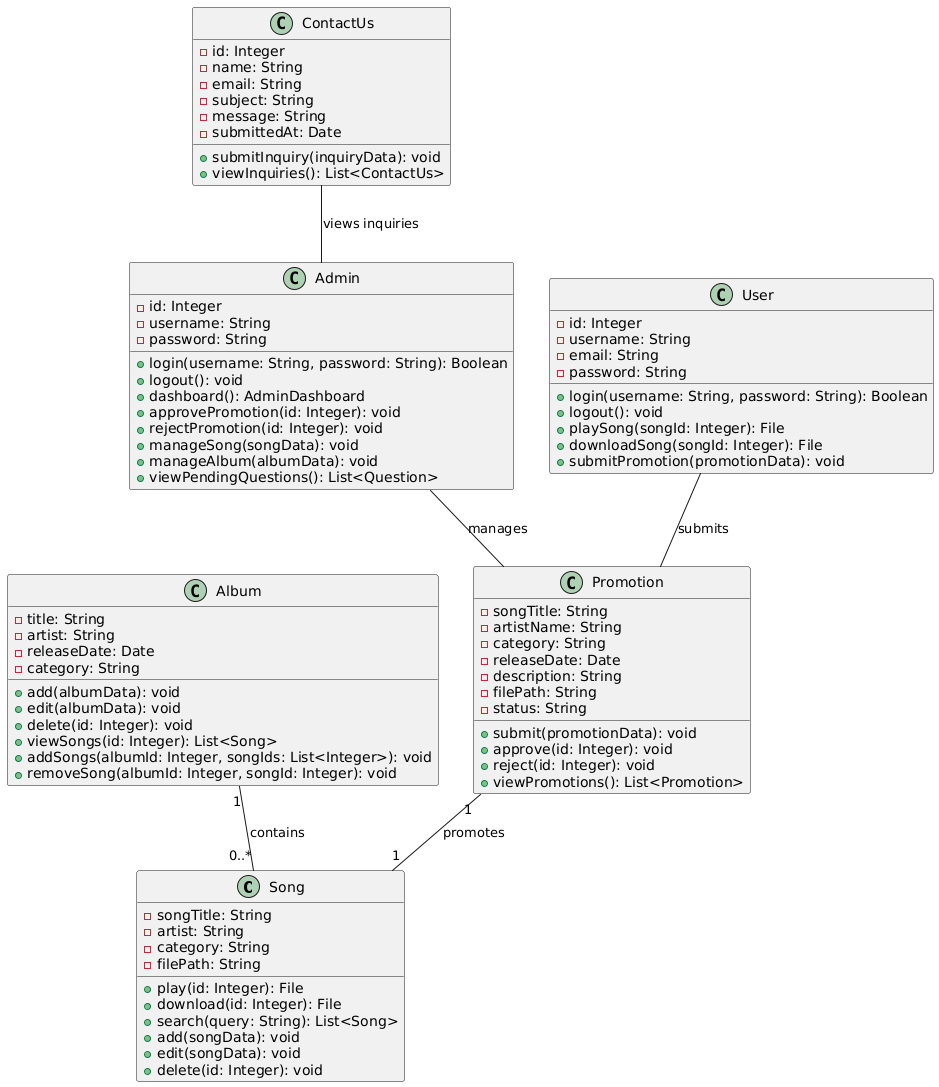

The diagram above was rendered by PlantUML. Its source (embedded in the PNG):
@startuml
class Song {
  - songTitle: String
  - artist: String
  - category: String
  - filePath: String
  + play(id: Integer): File
  + download(id: Integer): File
  + search(query: String): List<Song>
  + add(songData): void
  + edit(songData): void
  + delete(id: Integer): void
}

class Album {
  - title: String
  - artist: String
  - releaseDate: Date
  - category: String
  + add(albumData): void
  + edit(albumData): void
  + delete(id: Integer): void
  + viewSongs(id: Integer): List<Song>
  + addSongs(albumId: Integer, songIds: List<Integer>): void
  + removeSong(albumId: Integer, songId: Integer): void
}

class Promotion {
  - songTitle: String
  - artistName: String
  - category: String
  - releaseDate: Date
  - description: String
  - filePath: String
  - status: String
  + submit(promotionData): void
  + approve(id: Integer): void
  + reject(id: Integer): void
  + viewPromotions(): List<Promotion>
}

class Admin {
  - id: Integer
  - username: String
  - password: String
  + login(username: String, password: String): Boolean
  + logout(): void
  + dashboard(): AdminDashboard
  + approvePromotion(id: Integer): void
  + rejectPromotion(id: Integer): void
  + manageSong(songData): void
  + manageAlbum(albumData): void
  + viewPendingQuestions(): List<Question>
}

class User {
  - id: Integer
  - username: String
  - email: String
  - password: String
  + login(username: String, password: String): Boolean
  + logout(): void
  + playSong(songId: Integer): File
  + downloadSong(songId: Integer): File
  + submitPromotion(promotionData): void
}

class ContactUs {
  - id: Integer
  - name: String
  - email: String
  - subject: String
  - message: String
  - submittedAt: Date
  + submitInquiry(inquiryData): void
  + viewInquiries(): List<ContactUs>
}

Album "1" -- "0..*" Song : contains
Promotion "1" -- "1" Song : promotes
Admin -- Promotion : manages
User -- Promotion : submits
ContactUs -- Admin : views inquiries
@enduml